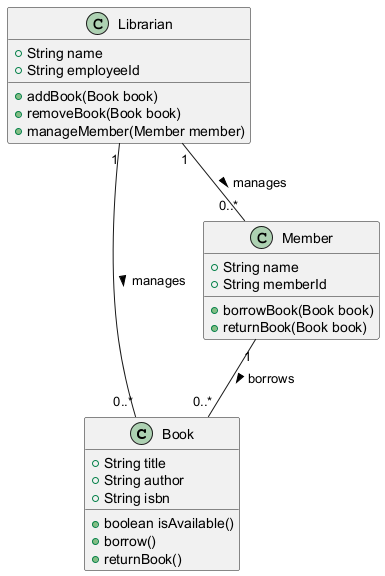

The diagram above was rendered by PlantUML. Its source (embedded in the PNG):
@startuml
class Book {
    +String title
    +String author
    +String isbn
    +boolean isAvailable()
    +borrow()
    +returnBook()
}

class Member {
    +String name
    +String memberId
    +borrowBook(Book book)
    +returnBook(Book book)
}

class Librarian {
    +String name
    +String employeeId
    +addBook(Book book)
    +removeBook(Book book)
    +manageMember(Member member)
}

Member "1" -- "0..*" Book : borrows >
Librarian "1" -- "0..*" Book : manages >
Librarian "1" -- "0..*" Member : manages >
@enduml